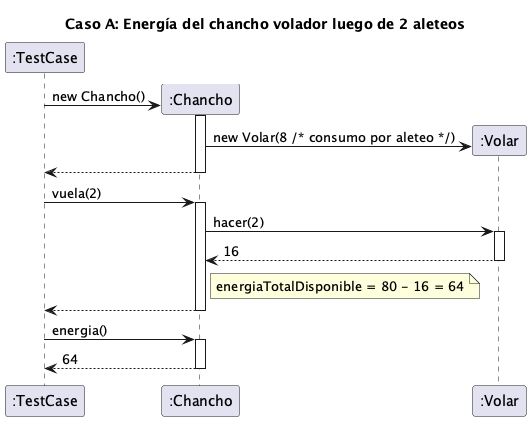

The diagram above was rendered by PlantUML. Its source (embedded in the PNG):
@startuml secuencia_caso_a
title Caso A: Energía del chancho volador luego de 2 aleteos

participant ":TestCase" as test
participant ":Chancho" as chancho
participant ":Volar" as volar

test -> chancho ** : new Chancho()
activate chancho
chancho -> volar ** : new Volar(8 /* consumo por aleteo */)
chancho --> test
deactivate chancho

test -> chancho : vuela(2)
activate chancho
chancho -> volar : hacer(2)
activate volar
volar --> chancho : 16
deactivate volar
note right of chancho : energiaTotalDisponible = 80 - 16 = 64
chancho --> test
deactivate chancho

test -> chancho : energia()
activate chancho
chancho --> test : 64
deactivate chancho

@enduml